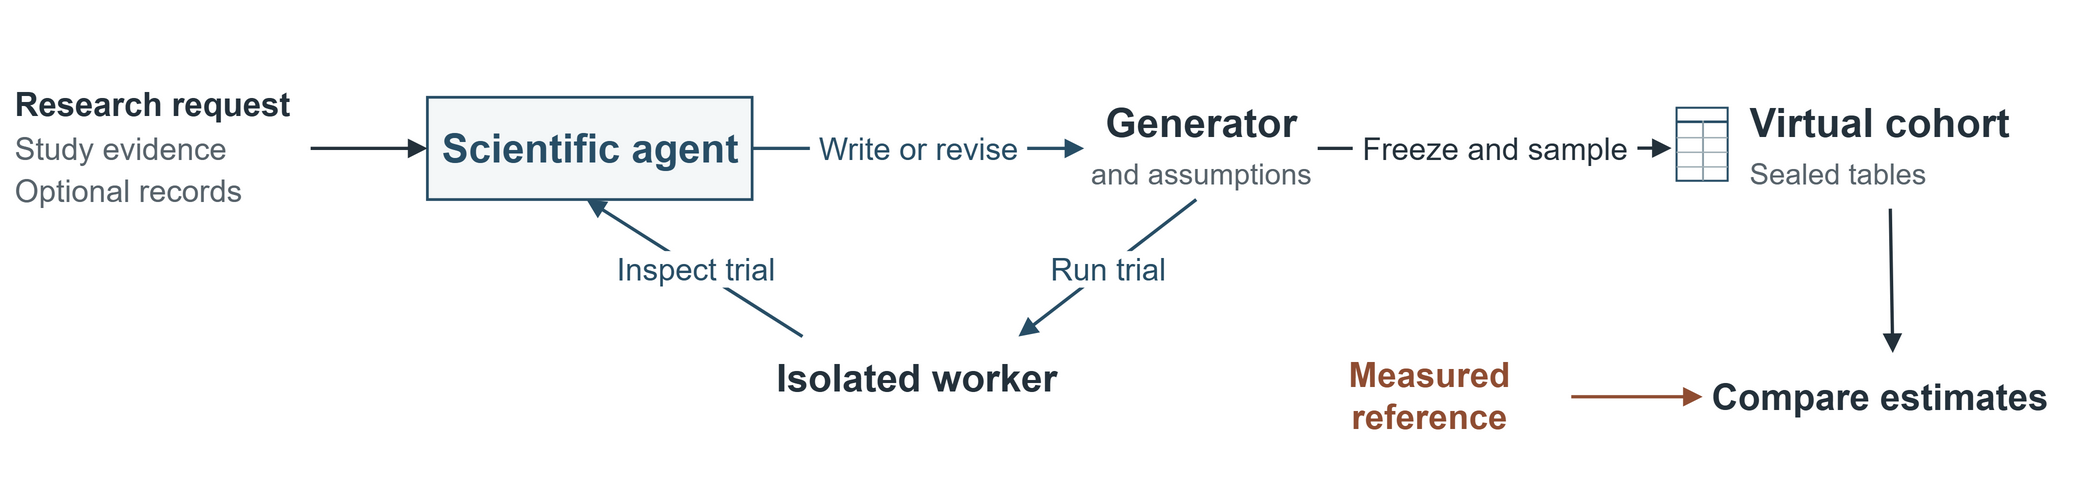

The diagram above was exported from draw.io. Its source (the exported page's mxGraphModel, read from the mxfile embedded in the PNG):
<mxGraphModel dx="1150" dy="264" grid="0" page="1" pageScale="1" pageWidth="1150" pageHeight="264" adaptiveColors="auto">
  <root>
    <mxCell id="0" />
    <mxCell id="1" parent="0" />
    <mxCell id="page" value="" style="rounded=0;html=1;fillColor=#FFFFFF;strokeColor=none" vertex="1" parent="1">
      <mxGeometry x="0" y="0" width="1150" height="264" as="geometry" />
    </mxCell>
    <mxCell id="request" value="" style="group;html=1;recursiveResize=0;" vertex="1" parent="1">
      <mxGeometry x="8" y="46" width="162" height="66" as="geometry" />
    </mxCell>
    <mxCell id="agent" value="" style="group;html=1;recursiveResize=0;" vertex="1" parent="1">
      <mxGeometry x="234" y="53" width="178" height="56" as="geometry" />
    </mxCell>
    <mxCell id="program" value="" style="group;html=1;recursiveResize=0;" vertex="1" parent="1">
      <mxGeometry x="594" y="53" width="128" height="56" as="geometry" />
    </mxCell>
    <mxCell id="worker" value="" style="group;html=1;recursiveResize=0;" vertex="1" parent="1">
      <mxGeometry x="410" y="184" width="185" height="58" as="geometry" />
    </mxCell>
    <mxCell id="cohort" value="" style="group;html=1;recursiveResize=0;" vertex="1" parent="1">
      <mxGeometry x="916" y="49" width="222" height="65" as="geometry" />
    </mxCell>
    <mxCell id="measured" value="" style="group;html=1;recursiveResize=0;" vertex="1" parent="1">
      <mxGeometry x="706" y="193" width="155" height="48" as="geometry" />
    </mxCell>
    <mxCell id="compare" value="" style="group;html=1;recursiveResize=0;" vertex="1" parent="1">
      <mxGeometry x="933" y="193" width="193" height="48" as="geometry" />
    </mxCell>
    <mxCell id="inputs-to-author" value="" style="edgeStyle=none;html=1;rounded=0;endArrow=block;endFill=1;endSize=6;strokeWidth=1.8;strokeColor=#24313B;exitX=1;exitY=0.53;exitDx=0;exitDy=0;entryX=0;entryY=0.5;entryDx=0;entryDy=0;" edge="1" source="request" target="agent" parent="1">
      <mxGeometry relative="1" as="geometry" />
    </mxCell>
    <mxCell id="write" value="" style="edgeStyle=none;html=1;rounded=0;endArrow=block;endFill=1;endSize=6;strokeWidth=1.8;strokeColor=#284E66;exitX=1;exitY=0.5;exitDx=0;exitDy=0;entryX=0;entryY=0.5;entryDx=0;entryDy=0;" edge="1" source="agent" target="program" parent="1">
      <mxGeometry relative="1" as="geometry" />
    </mxCell>
    <mxCell id="trial" value="" style="edgeStyle=none;html=1;rounded=0;endArrow=block;endFill=1;endSize=6;strokeWidth=1.8;strokeColor=#284E66;exitX=0.48;exitY=1;exitDx=0;exitDy=0;entryX=0.8;entryY=0;entryDx=0;entryDy=0;" edge="1" source="program" target="worker" parent="1">
      <mxGeometry relative="1" as="geometry" />
    </mxCell>
    <mxCell id="inspect" value="" style="edgeStyle=none;html=1;rounded=0;endArrow=block;endFill=1;endSize=6;strokeWidth=1.8;strokeColor=#284E66;exitX=0.16;exitY=0;exitDx=0;exitDy=0;entryX=0.49;entryY=1;entryDx=0;entryDy=0;" edge="1" source="worker" target="agent" parent="1">
      <mxGeometry relative="1" as="geometry" />
    </mxCell>
    <mxCell id="freeze" value="" style="edgeStyle=none;html=1;rounded=0;endArrow=block;endFill=1;endSize=6;strokeWidth=1.8;strokeColor=#24313B;exitX=1;exitY=0.5;exitDx=0;exitDy=0;entryX=0;entryY=0.49;entryDx=0;entryDy=0;" edge="1" source="program" target="cohort" parent="1">
      <mxGeometry relative="1" as="geometry" />
    </mxCell>
    <mxCell id="cohort-eval" value="" style="edgeStyle=none;html=1;rounded=0;endArrow=block;endFill=1;endSize=6;strokeWidth=1.8;strokeColor=#24313B;exitX=0.54;exitY=1;exitDx=0;exitDy=0;entryX=0.54;entryY=0;entryDx=0;entryDy=0;" edge="1" source="cohort" target="compare" parent="1">
      <mxGeometry relative="1" as="geometry" />
    </mxCell>
    <mxCell id="ref-eval" value="" style="edgeStyle=none;html=1;rounded=0;endArrow=block;endFill=1;endSize=6;strokeWidth=1.8;strokeColor=#8F4D32;exitX=1;exitY=0.5;exitDx=0;exitDy=0;entryX=0;entryY=0.5;entryDx=0;entryDy=0;" edge="1" source="measured" target="compare" parent="1">
      <mxGeometry relative="1" as="geometry" />
    </mxCell>
    <mxCell id="write-label" value="&lt;span style=&quot;padding:0 5px;background-color:white;&quot;&gt;Write or revise&lt;/span&gt;" style="edgeLabel;html=1;align=center;verticalAlign=middle;resizable=0;points=[];fontFamily=Helvetica;fontSize=17;fontStyle=0;fontColor=#284E66;labelBackgroundColor=#FFFFFF;spacing=3;" vertex="1" connectable="0" parent="write">
      <mxGeometry relative="1" x="0" y="0" as="geometry">
        <mxPoint x="0" y="0" as="offset" />
      </mxGeometry>
    </mxCell>
    <mxCell id="trial-label" value="&lt;span style=&quot;padding:0 5px;background-color:white;&quot;&gt;Run trial&lt;/span&gt;" style="edgeLabel;html=1;align=center;verticalAlign=middle;resizable=0;points=[];fontFamily=Helvetica;fontSize=17;fontStyle=0;fontColor=#284E66;labelBackgroundColor=#FFFFFF;spacing=3;" vertex="1" connectable="0" parent="trial">
      <mxGeometry relative="1" x="0" y="0" as="geometry">
        <mxPoint x="0" y="0" as="offset" />
      </mxGeometry>
    </mxCell>
    <mxCell id="inspect-label" value="&lt;span style=&quot;padding:0 5px;background-color:white;&quot;&gt;Inspect trial&lt;/span&gt;" style="edgeLabel;html=1;align=center;verticalAlign=middle;resizable=0;points=[];fontFamily=Helvetica;fontSize=17;fontStyle=0;fontColor=#284E66;labelBackgroundColor=#FFFFFF;spacing=3;" vertex="1" connectable="0" parent="inspect">
      <mxGeometry relative="1" x="0" y="0" as="geometry">
        <mxPoint x="0" y="0" as="offset" />
      </mxGeometry>
    </mxCell>
    <mxCell id="freeze-label" value="&lt;span style=&quot;padding:0 5px;background-color:white;&quot;&gt;Freeze and sample&lt;/span&gt;" style="edgeLabel;html=1;align=center;verticalAlign=middle;resizable=0;points=[];fontFamily=Helvetica;fontSize=17;fontStyle=0;fontColor=#24313B;labelBackgroundColor=#FFFFFF;spacing=3;" vertex="1" connectable="0" parent="freeze">
      <mxGeometry relative="1" x="0" y="0" as="geometry">
        <mxPoint x="0" y="0" as="offset" />
      </mxGeometry>
    </mxCell>
    <mxCell id="research" value="Research request" style="text;html=1;whiteSpace=nowrap;rounded=0;overflow=visible;align=center;verticalAlign=middle;fillColor=none;strokeColor=none;fontFamily=Helvetica;spacing=0;fontSize=18;fontStyle=1;fontColor=#24313B;align=left;" vertex="1" parent="request">
      <mxGeometry x="0.0" y="-1.0" width="158" height="24" as="geometry" />
    </mxCell>
    <mxCell id="evidence" value="Study evidence" style="text;html=1;whiteSpace=nowrap;rounded=0;overflow=visible;align=center;verticalAlign=middle;fillColor=none;strokeColor=none;fontFamily=Helvetica;spacing=0;fontSize=17;fontStyle=0;fontColor=#58636B;align=left;" vertex="1" parent="request">
      <mxGeometry x="0.0" y="25.0" width="160" height="20" as="geometry" />
    </mxCell>
    <mxCell id="optional" value="Optional records" style="text;html=1;whiteSpace=nowrap;rounded=0;overflow=visible;align=center;verticalAlign=middle;fillColor=none;strokeColor=none;fontFamily=Helvetica;spacing=0;fontSize=17;fontStyle=0;fontColor=#58636B;align=left;" vertex="1" parent="request">
      <mxGeometry x="0.0" y="48.0" width="160" height="20" as="geometry" />
    </mxCell>
    <mxCell id="agent-face" value="Scientific agent" style="rounded=0;whiteSpace=nowrap;html=1;align=center;verticalAlign=middle;strokeWidth=1.5;strokeColor=#284E66;fillColor=#F4F7F8;fontFamily=Helvetica;fontSize=22;fontStyle=1;fontColor=#284E66;spacing=0;pointerEvents=0;" vertex="1" parent="agent">
      <mxGeometry x="0.0" y="0.0" width="178" height="56" as="geometry" />
    </mxCell>
    <mxCell id="gen-title" value="Generator" style="text;html=1;whiteSpace=nowrap;rounded=0;overflow=visible;align=center;verticalAlign=middle;fillColor=none;strokeColor=none;fontFamily=Helvetica;spacing=0;fontSize=22;fontStyle=1;fontColor=#24313B;align=center;" vertex="1" parent="program">
      <mxGeometry x="0.0" y="-1.0" width="128" height="30" as="geometry" />
    </mxCell>
    <mxCell id="gen-sub" value="and assumptions" style="text;html=1;whiteSpace=nowrap;rounded=0;overflow=visible;align=center;verticalAlign=middle;fillColor=none;strokeColor=none;fontFamily=Helvetica;spacing=0;fontSize=16;fontStyle=0;fontColor=#58636B;align=center;" vertex="1" parent="program">
      <mxGeometry x="-9.0" y="30.0" width="146" height="24" as="geometry" />
    </mxCell>
    <mxCell id="worker-title" value="Isolated worker" style="text;html=1;whiteSpace=nowrap;rounded=0;overflow=visible;align=center;verticalAlign=middle;fillColor=none;strokeColor=none;fontFamily=Helvetica;spacing=0;fontSize=21;fontStyle=1;fontColor=#24313B;align=center;" vertex="1" parent="worker">
      <mxGeometry x="-1.0" y="10.0" width="186" height="26" as="geometry" />
    </mxCell>
    <mxCell id="cohort-title" value="Virtual cohort" style="text;html=1;whiteSpace=nowrap;rounded=0;overflow=visible;align=center;verticalAlign=middle;fillColor=none;strokeColor=none;fontFamily=Helvetica;spacing=0;fontSize=22;fontStyle=1;fontColor=#24313B;align=left;" vertex="1" parent="cohort">
      <mxGeometry x="43.0" y="1.0" width="182" height="33" as="geometry" />
    </mxCell>
    <mxCell id="cohort-note" value="Sealed tables" style="text;html=1;whiteSpace=nowrap;rounded=0;overflow=visible;align=center;verticalAlign=middle;fillColor=none;strokeColor=none;fontFamily=Helvetica;spacing=0;fontSize=16;fontStyle=0;fontColor=#58636B;align=left;" vertex="1" parent="cohort">
      <mxGeometry x="43.0" y="33.0" width="182" height="25" as="geometry" />
    </mxCell>
    <mxCell id="table-frame" value="" style="rounded=0;html=1;fillColor=none;strokeColor=#284E66;strokeWidth=1.1" vertex="1" parent="cohort">
      <mxGeometry x="3.0" y="10.0" width="28" height="40" as="geometry" />
    </mxCell>
    <mxCell id="table-header" value="" style="rounded=0;html=1;strokeColor=none;fillColor=#284E66;" vertex="1" parent="cohort">
      <mxGeometry x="3.0" y="17.0" width="28" height="1.4" as="geometry" />
    </mxCell>
    <mxCell id="table-mid" value="" style="rounded=0;html=1;strokeColor=none;fillColor=#879AA4;" vertex="1" parent="cohort">
      <mxGeometry x="17.0" y="17.0" width="1" height="33" as="geometry" />
    </mxCell>
    <mxCell id="table-rule0" value="" style="rounded=0;html=1;strokeColor=none;fillColor=#A0AFB6;" vertex="1" parent="cohort">
      <mxGeometry x="3.0" y="26.0" width="28" height="0.8" as="geometry" />
    </mxCell>
    <mxCell id="table-rule1" value="" style="rounded=0;html=1;strokeColor=none;fillColor=#A0AFB6;" vertex="1" parent="cohort">
      <mxGeometry x="3.0" y="34.0" width="28" height="0.8" as="geometry" />
    </mxCell>
    <mxCell id="table-rule2" value="" style="rounded=0;html=1;strokeColor=none;fillColor=#A0AFB6;" vertex="1" parent="cohort">
      <mxGeometry x="3.0" y="42.0" width="28" height="0.8" as="geometry" />
    </mxCell>
    <mxCell id="ref-title" value="Measured&lt;br/&gt;reference" style="text;html=1;whiteSpace=nowrap;rounded=0;overflow=visible;align=center;verticalAlign=middle;fillColor=none;strokeColor=none;fontFamily=Helvetica;spacing=0;fontSize=19;fontStyle=1;fontColor=#8F4D32;align=center;" vertex="1" parent="measured">
      <mxGeometry x="-1.0" y="1.0" width="156" height="46" as="geometry" />
    </mxCell>
    <mxCell id="compare-title" value="Compare estimates" style="text;html=1;whiteSpace=nowrap;rounded=0;overflow=visible;align=center;verticalAlign=middle;fillColor=none;strokeColor=none;fontFamily=Helvetica;spacing=0;fontSize=20;fontStyle=1;fontColor=#24313B;align=center;" vertex="1" parent="compare">
      <mxGeometry x="-1.0" y="1.0" width="195" height="46" as="geometry" />
    </mxCell>
  </root>
</mxGraphModel>